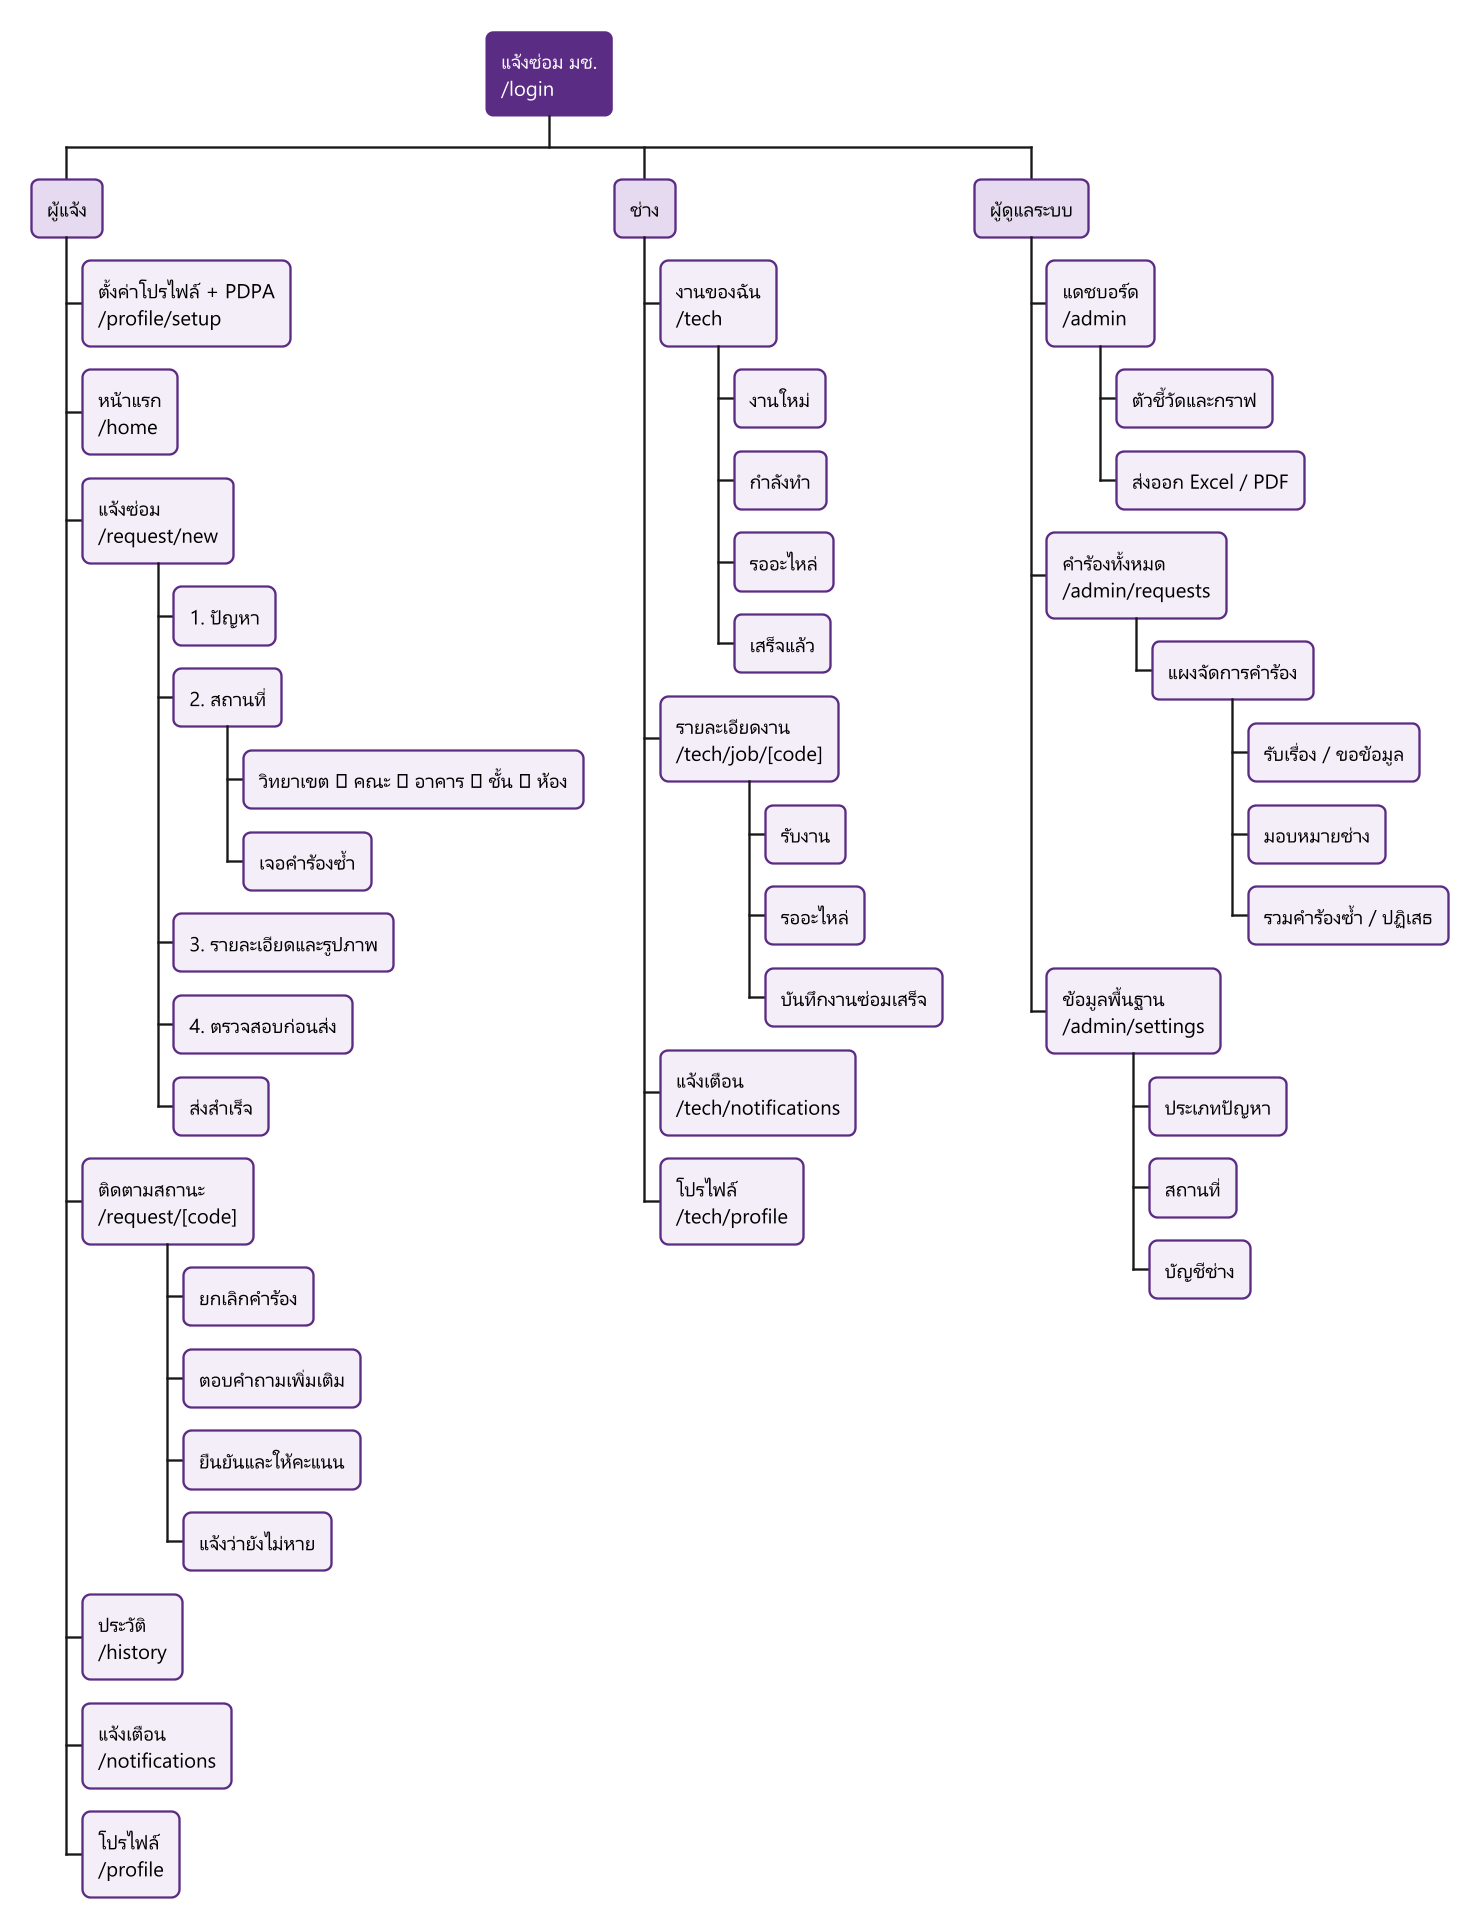

The diagram above was rendered by PlantUML. Its source (embedded in the PNG):
@startwbs ia
' สถาปัตยกรรมสารสนเทศ (Sitemap) ตรงกับ route ของเว็บ
skinparam defaultFontName "Leelawadee UI"
skinparam defaultFontSize 13
skinparam dpi 150
<style>
wbsDiagram {
  node {
    BackgroundColor #F4EEF9
    LineColor #5B2C83
    RoundCorner 10
  }
  :depth(0) {
    BackgroundColor #5B2C83
    FontColor white
  }
  :depth(1) {
    BackgroundColor #E6DAF0
  }
}
</style>
* แจ้งซ่อม มช.\n/login
** ผู้แจ้ง
*** ตั้งค่าโปรไฟล์ + PDPA\n/profile/setup
*** หน้าแรก\n/home
*** แจ้งซ่อม\n/request/new
**** 1. ปัญหา
**** 2. สถานที่
***** วิทยาเขต → คณะ → อาคาร → ชั้น → ห้อง
***** เจอคำร้องซ้ำ
**** 3. รายละเอียดและรูปภาพ
**** 4. ตรวจสอบก่อนส่ง
**** ส่งสำเร็จ
*** ติดตามสถานะ\n/request/[code]
**** ยกเลิกคำร้อง
**** ตอบคำถามเพิ่มเติม
**** ยืนยันและให้คะแนน
**** แจ้งว่ายังไม่หาย
*** ประวัติ\n/history
*** แจ้งเตือน\n/notifications
*** โปรไฟล์\n/profile
** ช่าง
*** งานของฉัน\n/tech
**** งานใหม่
**** กำลังทำ
**** รออะไหล่
**** เสร็จแล้ว
*** รายละเอียดงาน\n/tech/job/[code]
**** รับงาน
**** รออะไหล่
**** บันทึกงานซ่อมเสร็จ
*** แจ้งเตือน\n/tech/notifications
*** โปรไฟล์\n/tech/profile
** ผู้ดูแลระบบ
*** แดชบอร์ด\n/admin
**** ตัวชี้วัดและกราฟ
**** ส่งออก Excel / PDF
*** คำร้องทั้งหมด\n/admin/requests
**** แผงจัดการคำร้อง
***** รับเรื่อง / ขอข้อมูล
***** มอบหมายช่าง
***** รวมคำร้องซ้ำ / ปฏิเสธ
*** ข้อมูลพื้นฐาน\n/admin/settings
**** ประเภทปัญหา
**** สถานที่
**** บัญชีช่าง
@endwbs